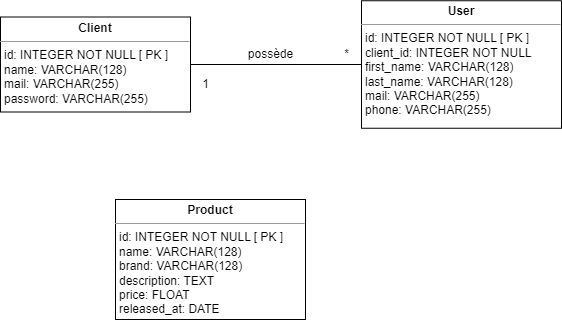

The diagram above was exported from draw.io. Its source (the exported page's mxGraphModel, read from the mxfile embedded in the PNG):
<mxGraphModel dx="1290" dy="534" grid="1" gridSize="10" guides="1" tooltips="1" connect="1" arrows="1" fold="1" page="1" pageScale="1" pageWidth="827" pageHeight="1169" math="0" shadow="0">
  <root>
    <mxCell id="0" />
    <mxCell id="1" parent="0" />
    <mxCell id="RoBXsKLAQfUkmtzpAfZ5-3" value="1" style="text;html=1;align=center;verticalAlign=middle;resizable=0;points=[];autosize=1;strokeColor=none;fillColor=none;" parent="1" vertex="1">
      <mxGeometry x="359" y="120" width="30" height="30" as="geometry" />
    </mxCell>
    <mxCell id="RoBXsKLAQfUkmtzpAfZ5-5" value="*" style="text;html=1;align=center;verticalAlign=middle;resizable=0;points=[];autosize=1;strokeColor=none;fillColor=none;" parent="1" vertex="1">
      <mxGeometry x="500" y="90" width="30" height="30" as="geometry" />
    </mxCell>
    <mxCell id="RoBXsKLAQfUkmtzpAfZ5-8" value="possède" style="text;html=1;align=center;verticalAlign=middle;resizable=0;points=[];autosize=1;strokeColor=none;fillColor=none;rotation=0;" parent="1" vertex="1">
      <mxGeometry x="404" y="90" width="70" height="30" as="geometry" />
    </mxCell>
    <mxCell id="RoBXsKLAQfUkmtzpAfZ5-10" value="&lt;p style=&quot;margin:0px;margin-top:4px;text-align:center;&quot;&gt;&lt;b&gt;Client&lt;/b&gt;&lt;/p&gt;&lt;hr size=&quot;1&quot;&gt;&lt;p style=&quot;margin:0px;margin-left:4px;&quot;&gt;id: INTEGER NOT NULL [ PK ]&lt;/p&gt;&lt;p style=&quot;margin:0px;margin-left:4px;&quot;&gt;&lt;span style=&quot;background-color: initial;&quot;&gt;name: VARCHAR(128)&lt;/span&gt;&lt;br&gt;&lt;/p&gt;&lt;p style=&quot;margin:0px;margin-left:4px;&quot;&gt;mail: VARCHAR(255)&lt;/p&gt;&lt;p style=&quot;margin:0px;margin-left:4px;&quot;&gt;password: VARCHAR(255)&lt;/p&gt;" style="verticalAlign=top;align=left;overflow=fill;fontSize=12;fontFamily=Helvetica;html=1;" parent="1" vertex="1">
      <mxGeometry x="169" y="67.5" width="190" height="95" as="geometry" />
    </mxCell>
    <mxCell id="RoBXsKLAQfUkmtzpAfZ5-11" value="&lt;p style=&quot;margin:0px;margin-top:4px;text-align:center;&quot;&gt;&lt;b&gt;User&lt;/b&gt;&lt;/p&gt;&lt;hr size=&quot;1&quot;&gt;&lt;p style=&quot;margin:0px;margin-left:4px;&quot;&gt;&lt;span style=&quot;background-color: initial;&quot;&gt;id: INTEGER NOT NULL [ PK ]&lt;/span&gt;&lt;/p&gt;&lt;p style=&quot;margin:0px;margin-left:4px;&quot;&gt;&lt;span style=&quot;background-color: initial;&quot;&gt;client_id: INTEGER NOT NULL&lt;/span&gt;&lt;/p&gt;&lt;p style=&quot;margin:0px;margin-left:4px;&quot;&gt;&lt;span style=&quot;background-color: initial;&quot;&gt;first_name: VARCHAR(128)&lt;/span&gt;&lt;br&gt;&lt;/p&gt;&lt;p style=&quot;margin:0px;margin-left:4px;&quot;&gt;&lt;span style=&quot;background-color: initial;&quot;&gt;last_name: VARCHAR(128)&lt;/span&gt;&lt;/p&gt;&lt;p style=&quot;margin:0px;margin-left:4px;&quot;&gt;mail: VARCHAR(255)&lt;/p&gt;&lt;p style=&quot;margin:0px;margin-left:4px;&quot;&gt;phone: VARCHAR(255)&lt;/p&gt;&lt;p style=&quot;margin:0px;margin-left:4px;&quot;&gt;&lt;br&gt;&lt;/p&gt;" style="verticalAlign=top;align=left;overflow=fill;fontSize=12;fontFamily=Helvetica;html=1;" parent="1" vertex="1">
      <mxGeometry x="530" y="51.25" width="200" height="127.5" as="geometry" />
    </mxCell>
    <mxCell id="RoBXsKLAQfUkmtzpAfZ5-15" value="&lt;p style=&quot;margin:0px;margin-top:4px;text-align:center;&quot;&gt;&lt;b&gt;Product&lt;/b&gt;&lt;/p&gt;&lt;hr size=&quot;1&quot;&gt;&lt;p style=&quot;margin:0px;margin-left:4px;&quot;&gt;&lt;span style=&quot;background-color: initial;&quot;&gt;id: INTEGER NOT NULL [ PK ]&lt;/span&gt;&lt;/p&gt;&lt;p style=&quot;margin:0px;margin-left:4px;&quot;&gt;&lt;span style=&quot;background-color: initial;&quot;&gt;name: VARCHAR(128)&lt;/span&gt;&lt;br&gt;&lt;/p&gt;&lt;p style=&quot;margin:0px;margin-left:4px;&quot;&gt;&lt;span style=&quot;background-color: initial;&quot;&gt;brand: VARCHAR(128)&lt;/span&gt;&lt;/p&gt;&lt;p style=&quot;margin:0px;margin-left:4px;&quot;&gt;&lt;span style=&quot;background-color: initial;&quot;&gt;description: TEXT&lt;/span&gt;&lt;br&gt;&lt;/p&gt;&lt;p style=&quot;margin:0px;margin-left:4px;&quot;&gt;&lt;span style=&quot;background-color: initial;&quot;&gt;price: FLOAT&lt;/span&gt;&lt;/p&gt;&lt;p style=&quot;margin:0px;margin-left:4px;&quot;&gt;&lt;span style=&quot;background-color: initial;&quot;&gt;released_at: DATE&lt;/span&gt;&lt;br&gt;&lt;/p&gt;" style="verticalAlign=top;align=left;overflow=fill;fontSize=12;fontFamily=Helvetica;html=1;" parent="1" vertex="1">
      <mxGeometry x="284" y="250" width="190" height="120" as="geometry" />
    </mxCell>
    <mxCell id="RoBXsKLAQfUkmtzpAfZ5-36" value="" style="endArrow=none;html=1;rounded=0;exitX=1;exitY=0.5;exitDx=0;exitDy=0;entryX=0;entryY=0.5;entryDx=0;entryDy=0;" parent="1" source="RoBXsKLAQfUkmtzpAfZ5-10" target="RoBXsKLAQfUkmtzpAfZ5-11" edge="1">
      <mxGeometry width="50" height="50" relative="1" as="geometry">
        <mxPoint x="510" y="270" as="sourcePoint" />
        <mxPoint x="560" y="220" as="targetPoint" />
      </mxGeometry>
    </mxCell>
  </root>
</mxGraphModel>